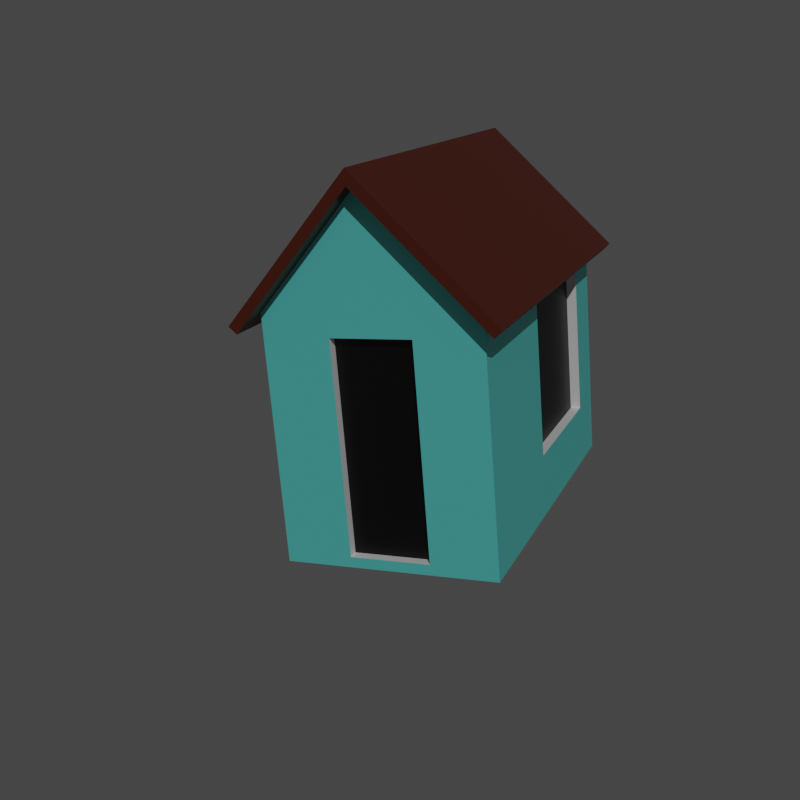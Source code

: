 # Source: Thumbnail.blend  (saved by Blender 2.80.75; exported with 4.5.12 LTS)
import bpy
from mathutils import Matrix  # noqa: F401  (used for matrix-valued properties, if any)

bpy.ops.wm.read_factory_settings(use_empty=True)
scene = bpy.context.scene
scene.name = 'Scene'

# ---- collections
col_collection = bpy.data.collections.new('Collection'); scene.collection.children.link(col_collection)

# ---- images (referenced by path relative to the original .blend; pixels are not part of the script)
import os
ASSET_DIR = os.environ.get("B2B_ASSET_DIR", "")  # directory of the original .blend (textures are referenced by path, not embedded)
HERE = os.path.dirname(os.path.abspath(__file__))  # packed textures are extracted next to this script under _unpacked/

def load_image(name, relpath, width, height, colorspace="sRGB"):
    """Load a texture the original file referenced (path relative to the .blend, or extracted next to this script)."""
    p = next((c for c in (os.path.join(HERE, relpath), os.path.join(ASSET_DIR, relpath)) if relpath and os.path.exists(c)), "")
    if p:
        img = bpy.data.images.load(p, check_existing=True)
        img.name = name
    else:  # same state as the original file: an image datablock whose file is absent (Cycles renders it pink)
        img = bpy.data.images.new(name, width, height)
        img.source = "FILE"
        img.filepath = "//" + (relpath or name)
    img.colorspace_settings.name = colorspace
    return img
img_house_000002 = load_image('House_000002', 'House_000002.png', 1024, 1024, 'sRGB')

# ---- materials (node trees are filled in below, after node groups)
mat_material_009 = bpy.data.materials.new('Material.009')
mat_material_008 = bpy.data.materials.new('Material.008')
mat_material_007 = bpy.data.materials.new('Material.007')
mat_material_006 = bpy.data.materials.new('Material.006')

# ---- material node trees
mat_material_009.use_nodes = True; mat_material_009.node_tree.nodes.clear()
_N = mat_material_009.node_tree.nodes; _L = mat_material_009.node_tree.links
n0 = _N.new('ShaderNodeOutputMaterial'); n0.name = 'Material Output'; n0.location = (300, 300)
n1 = _N.new('ShaderNodeTexImage'); n1.name = 'Image Texture'; n1.location = (-312, 441)
n1.image = img_house_000002
n2 = _N.new('ShaderNodeBsdfPrincipled'); n2.name = 'Principled BSDF'; n2.location = (10, 300)
n2.distribution = 'GGX'
n2.subsurface_method = 'BURLEY'
n2.inputs[0].default_value = (0.1149, 0.01814, 0.006709, 1.0)
n2.inputs[3].default_value = 1.45
n2.inputs[27].default_value = (0.0, 0.0, 0.0, 1.0)
n2.inputs[28].default_value = 1.0
_L.new(n2.outputs[0], n0.inputs[0])
n0.is_active_output = True
mat_material_008.use_nodes = True; mat_material_008.node_tree.nodes.clear()
_N = mat_material_008.node_tree.nodes; _L = mat_material_008.node_tree.links
n0 = _N.new('ShaderNodeOutputMaterial'); n0.name = 'Material Output'; n0.location = (300, 300)
n1 = _N.new('ShaderNodeTexImage'); n1.name = 'Image Texture'; n1.location = (-312, 441)
n1.image = img_house_000002
n2 = _N.new('ShaderNodeBsdfPrincipled'); n2.name = 'Principled BSDF'; n2.location = (10, 300)
n2.distribution = 'GGX'
n2.subsurface_method = 'BURLEY'
n2.inputs[0].default_value = (1.0, 1.0, 1.0, 1.0)
n2.inputs[3].default_value = 1.45
n2.inputs[27].default_value = (0.0, 0.0, 0.0, 1.0)
n2.inputs[28].default_value = 1.0
_L.new(n2.outputs[0], n0.inputs[0])
n0.is_active_output = True
mat_material_007.use_nodes = True; mat_material_007.node_tree.nodes.clear()
_N = mat_material_007.node_tree.nodes; _L = mat_material_007.node_tree.links
n0 = _N.new('ShaderNodeOutputMaterial'); n0.name = 'Material Output'; n0.location = (300, 300)
n1 = _N.new('ShaderNodeBsdfPrincipled'); n1.name = 'Principled BSDF'; n1.location = (10, 300)
n1.distribution = 'GGX'
n1.subsurface_method = 'BURLEY'
n1.inputs[0].default_value = (0.1402, 0.8, 0.7547, 1.0)
n1.inputs[3].default_value = 1.45
n1.inputs[27].default_value = (0.0, 0.0, 0.0, 1.0)
n1.inputs[28].default_value = 1.0
n2 = _N.new('ShaderNodeTexImage'); n2.name = 'Image Texture'; n2.location = (-312, 441)
n2.image = img_house_000002
_L.new(n1.outputs[0], n0.inputs[0])
n0.is_active_output = True
mat_material_006.use_nodes = True; mat_material_006.node_tree.nodes.clear()
_N = mat_material_006.node_tree.nodes; _L = mat_material_006.node_tree.links
n0 = _N.new('ShaderNodeOutputMaterial'); n0.name = 'Material Output'; n0.location = (300, 300)
n1 = _N.new('ShaderNodeBsdfPrincipled'); n1.name = 'Principled BSDF'; n1.location = (10, 300)
n1.distribution = 'GGX'
n1.subsurface_method = 'BURLEY'
n1.inputs[0].default_value = (0.0, 0.0, 0.0, 1.0)
n1.inputs[3].default_value = 1.45
n1.inputs[27].default_value = (0.0, 0.0, 0.0, 1.0)
n1.inputs[28].default_value = 1.0
n2 = _N.new('ShaderNodeTexImage'); n2.name = 'Image Texture'; n2.location = (-312, 441)
n2.image = img_house_000002
_L.new(n1.outputs[0], n0.inputs[0])
n0.is_active_output = True

# ---- world
world_world = bpy.data.worlds.new('World'); scene.world = world_world
world_world.use_nodes = True; world_world.node_tree.nodes.clear()
_N = world_world.node_tree.nodes; _L = world_world.node_tree.links
n0 = _N.new('ShaderNodeOutputWorld'); n0.name = 'World Output'; n0.location = (300, 300)
n1 = _N.new('ShaderNodeBackground'); n1.name = 'Background'; n1.location = (10, 300)
n1.inputs[0].default_value = (0.05088, 0.05088, 0.05088, 1.0)
_L.new(n1.outputs[0], n0.inputs[0])
n0.is_active_output = True
world_world.color = (0.05088, 0.05088, 0.05088)
world_world.use_sun_shadow = False
world_world.sun_shadow_jitter_overblur = 0.0

# ---- cameras
cam_camera_001 = bpy.data.cameras.new('Camera.001')

# ---- lights
light_sun = bpy.data.lights.new('Sun', 'SUN')
light_sun.transmission_factor = 0.0
light_sun.energy = 1.0
light_sun.shadow_soft_size = 0.125

# ---- meshes
me_plane_001 = bpy.data.meshes.new('Plane.001')
me_plane_001.from_pydata([(-0.75, -1.0, 0.5), (0.75, -1.0, 0.5), (1.5, -1.0, 0.5), (-2.0, -1.0, 0.5), (1.5, 1.0, 0.5), (-2.0, 1.0, 2.214), (-2.0, -1.0, 2.214), (-2.0, -1.0, 2.0), (1.5, -1.0, 0.0), (1.5, 1.0, 0.0), (1.5, -0.375, 0.0), (1.5, 0.375, 0.0), (1.5, 1.0, 2.214), (1.5, -1.0, 2.214), (1.5, -0.375, 2.0), (1.5, 0.375, 2.0), (1.5, 1.0, 2.0), (1.5, -1.0, 2.0), (0.75, -1.0, 2.0), (-2.0, 1.0, 2.0), (-2.0, 1.0, 0.5), (-0.75, -1.0, 2.0), (0.0, 1.0, 0.5), (0.0, 1.0, 2.0), (-1.5, 1.0, 0.5), (-1.5, 1.0, 2.0), (0.0, 0.9, 0.5), (0.0, 0.9, 2.0), (-1.5, 0.9, 0.5), (-1.5, 0.9, 2.0), (-0.75, -0.9, 0.5), (-0.75, -0.9, 2.0), (0.75, -0.9, 0.5), (0.75, -0.9, 2.0), (1.4, 0.375, 2.0), (1.4, -0.375, 0.0), (1.4, 0.375, 0.0), (1.4, -0.375, 2.0), (-2.0, -1.0, -0.1), (1.5, 1.0, -0.1), (1.5, -1.0, -0.1), (-2.0, 1.0, -0.1), (1.5, 0.0, 3.269), (1.5, 1.138, 2.069), (-2.0, -1.138, 2.069), (1.5, -1.138, 2.069), (1.7, 0.0, 3.269), (1.7, 5.788e-05, 3.413), (1.7, 1.138, 2.069), (1.7, 1.21, 2.138), (1.7, -1.21, 2.138), (1.7, -1.138, 2.069), (-2.0, 0.0, 3.269), (-2.0, 1.138, 2.069), (-2.2, 0.0, 3.269), (-2.2, -5.788e-05, 3.414), (-2.2, 1.21, 2.138), (-2.2, 1.138, 2.069), (-2.2, -1.138, 2.069), (-2.2, -1.21, 2.138)], [], [(11, 9, 4, 16, 15), (4, 22, 23, 16), (15, 34, 36, 11), (3, 38, 40, 8, 2, 1, 0), (13, 42, 46, 51, 45), (10, 35, 37, 14), (0, 21, 7, 3), (18, 1, 2, 17), (15, 14, 37, 34), (38, 3, 7, 6, 52, 5, 19, 20, 41), (24, 25, 29, 28), (20, 24, 22, 4, 9, 39, 41), (25, 24, 20, 19), (0, 1, 32, 30), (21, 18, 17, 13, 6, 7), (54, 58, 59, 55), (16, 23, 25, 19, 5, 12), (26, 28, 29, 27), (11, 10, 8, 40, 39, 9), (56, 57, 54, 55), (30, 32, 33, 31), (38, 41, 39, 40), (22, 24, 28, 26), (25, 23, 27, 29), (23, 22, 26, 27), (21, 31, 33, 18), (21, 0, 30, 31), (1, 18, 33, 32), (10, 11, 36, 35), (35, 36, 34, 37), (12, 5, 53, 43), (13, 45, 44, 6), (56, 49, 48, 43, 53, 57), (53, 5, 52, 54, 57), (55, 47, 49, 56), (50, 51, 46, 47), (46, 42, 12, 43, 48), (46, 48, 49, 47), (45, 51, 50, 59, 58, 44), (52, 6, 44, 58, 54), (59, 50, 47, 55), (14, 15, 16, 12, 42, 13, 17), (8, 10, 14, 17, 2)])
me_plane_001.polygons.foreach_set('material_index', [2, 2, 1, 2, 0, 1, 2, 2, 1, 2, 1, 2, 2, 1, 2, 0, 2, 3, 2, 0, 3, 3, 1, 1, 1, 1, 1, 1, 1, 3, 0, 0, 0, 0, 0, 0, 0, 0, 0, 0, 0, 2, 2])
_uv = me_plane_001.uv_layers.new(name='UVMap')
_uv.uv.foreach_set('vector', [0.001001, 0.749, 0.001001, 0.6677, 0.08746, 0.6677, 0.3468, 0.6677, 0.3468, 0.749, 0.6947, 0.501, 0.5227, 0.501, 0.5227, 0.6657, 0.6947, 0.6657, 0.912, 0.3343, 0.8706, 0.3343, 0.8706, 0.6657, 0.912, 0.6657, 0.6947, 0.6677, 0.6947, 0.749, 0.3488, 0.749, 0.3488, 0.7354, 0.3488, 0.6677, 0.4229, 0.6677, 0.5711, 0.6677, 0.999, 0.5209, 0.999, 0.6657, 0.9575, 0.6657, 0.9575, 0.501, 0.999, 0.501, 0.3468, 0.874, 0.3468, 0.8343, 0.001001, 0.8343, 0.001001, 0.874, 0.6947, 0.3343, 0.5227, 0.3343, 0.5227, 0.499, 0.6947, 0.499, 0.8686, 0.8323, 0.8686, 0.6677, 0.7836, 0.6677, 0.7836, 0.8323, 0.8706, 0.9157, 0.9555, 0.9157, 0.9555, 0.876, 0.8706, 0.876, 0.3468, 0.3343, 0.3468, 0.3934, 0.3468, 0.5409, 0.3468, 0.5619, 0.1739, 0.6657, 0.001001, 0.5619, 0.001001, 0.5409, 0.001001, 0.3934, 0.001001, 0.3343, 0.9555, 0.499, 0.9555, 0.3343, 0.914, 0.3343, 0.914, 0.499, 0.3468, 0.8323, 0.2974, 0.8323, 0.1492, 0.8323, 0.001001, 0.8323, 0.001001, 0.7646, 0.001001, 0.751, 0.3468, 0.751, 0.7816, 0.8323, 0.7816, 0.6677, 0.6967, 0.6677, 0.6967, 0.8323, 0.6967, 0.9157, 0.8686, 0.9157, 0.8686, 0.876, 0.6967, 0.876, 0.8103, 0.3323, 0.7925, 0.3323, 0.7836, 0.3323, 0.7836, 0.001002, 0.8251, 0.001001, 0.8251, 0.3323, 0.5227, 0.9573, 0.6947, 0.9573, 0.6947, 0.9177, 0.5227, 0.9177, 0.8271, 0.001001, 0.8449, 0.001001, 0.8626, 0.001001, 0.8686, 0.001001, 0.8686, 0.3323, 0.8271, 0.3323, 0.8686, 0.501, 0.6967, 0.501, 0.6967, 0.6657, 0.8686, 0.6657, 0.6947, 0.8467, 0.6947, 0.8616, 0.6947, 0.874, 0.3488, 0.874, 0.3488, 0.8343, 0.6947, 0.8343, 0.9555, 0.501, 0.914, 0.501, 0.914, 0.6657, 0.9555, 0.6657, 0.8686, 0.3343, 0.6967, 0.3343, 0.6967, 0.499, 0.8686, 0.499, 0.3468, 0.001001, 0.001001, 0.001001, 0.001001, 0.3323, 0.3468, 0.3323, 0.3488, 0.9573, 0.5207, 0.9573, 0.5207, 0.9177, 0.3488, 0.9177, 0.9555, 0.3323, 0.9555, 0.1677, 0.914, 0.1677, 0.914, 0.3323, 0.6967, 0.874, 0.8686, 0.874, 0.8686, 0.8343, 0.6967, 0.8343, 0.912, 0.6677, 0.8706, 0.6677, 0.8706, 0.8323, 0.912, 0.8323, 0.001001, 0.999, 0.1729, 0.999, 0.1729, 0.9593, 0.001001, 0.9593, 0.9555, 0.1657, 0.9555, 0.001001, 0.914, 0.001001, 0.914, 0.1657, 0.8706, 0.874, 0.9555, 0.874, 0.9555, 0.8343, 0.8706, 0.8343, 0.7816, 0.001001, 0.6967, 0.001001, 0.6967, 0.3323, 0.7816, 0.3323, 0.3488, 0.9157, 0.6947, 0.9157, 0.6947, 0.876, 0.3488, 0.876, 0.912, 0.001001, 0.8706, 0.001001, 0.8706, 0.3323, 0.912, 0.3323, 0.3468, 0.9157, 0.001001, 0.9157, 0.001001, 0.876, 0.01874, 0.876, 0.3291, 0.876, 0.3468, 0.876, 0.914, 0.8323, 0.914, 0.8124, 0.914, 0.6677, 0.9555, 0.6677, 0.9555, 0.8323, 0.3488, 0.1657, 0.6947, 0.1657, 0.6947, 0.001001, 0.3488, 0.001001, 0.999, 0.001001, 0.9575, 0.001001, 0.9575, 0.1657, 0.999, 0.1657, 0.8686, 0.9573, 0.6967, 0.9573, 0.6967, 0.9225, 0.6967, 0.9177, 0.8686, 0.9177, 0.999, 0.3323, 0.999, 0.1677, 0.9575, 0.1677, 0.9575, 0.3323, 0.3468, 0.9553, 0.3468, 0.9573, 0.001003, 0.9573, 0.001001, 0.9177, 0.3468, 0.9177, 0.3468, 0.9197, 0.9575, 0.499, 0.9575, 0.3543, 0.9575, 0.3343, 0.999, 0.3343, 0.999, 0.499, 0.3488, 0.3323, 0.6947, 0.3323, 0.6947, 0.1677, 0.3488, 0.1677, 0.467, 0.6657, 0.4025, 0.6657, 0.3488, 0.6657, 0.3488, 0.6098, 0.4348, 0.3343, 0.5207, 0.6098, 0.5207, 0.6657, 0.6947, 0.751, 0.6947, 0.8323, 0.3488, 0.8323, 0.3488, 0.751, 0.6082, 0.751])
me_plane_001.materials.append(mat_material_009)
me_plane_001.materials.append(mat_material_008)
me_plane_001.materials.append(mat_material_007)
me_plane_001.materials.append(mat_material_006)
me_plane_001.use_remesh_preserve_volume = False
me_plane_001.use_remesh_preserve_attributes = False
me_plane_001.use_mirror_vertex_groups = False
me_plane_001.update()

# ---- objects
ob_camera = bpy.data.objects.new('Camera', cam_camera_001)
ob_sun = bpy.data.objects.new('Sun', light_sun)
ob_plane_001 = bpy.data.objects.new('Plane.001', me_plane_001)

# ---- transforms, parenting, visibility, modifiers, constraints
ob_camera.location = (3.73, -9.601, 4.116)
ob_camera.rotation_euler = (1.28, 0.07911, 0.3849)
ob_camera.lineart.crease_threshold = 0.0
ob_sun.location = (7.295, 4.95, 5.504)
ob_sun.rotation_euler = (0.6384, 0.6948, -0.1549)
ob_sun.lineart.crease_threshold = 0.0
ob_plane_001.location = (0.0, 0.0, 0.0)
ob_plane_001.rotation_euler = (0.0, -0.0, -1.571)
ob_plane_001.lineart.crease_threshold = 0.0

# ---- collection membership
col_collection.objects.link(ob_camera)
col_collection.objects.link(ob_sun)
col_collection.objects.link(ob_plane_001)

# ---- scene / render settings (as saved in the file)
scene.camera = ob_camera
scene.frame_start = 1; scene.frame_end = 10000; scene.frame_set(0)
scene.render.engine = 'CYCLES'
scene.render.image_settings.file_format = 'FFMPEG'
scene.render.image_settings.color_mode = 'RGB'
scene.render.image_settings.compression = 0
scene.render.resolution_x = 256
scene.render.resolution_y = 256
scene.render.fps = 3
scene.render.fps_base = 0.1
scene.cycles.shading_system = True
scene.cycles.use_denoising = False
scene.cycles.samples = 512
scene.cycles.sampling_pattern = 'TABULATED_SOBOL'
scene.cycles.light_sampling_threshold = 0.001
scene.cycles.use_adaptive_sampling = False
scene.cycles.use_light_tree = False
scene.cycles.min_light_bounces = 2
scene.cycles.min_transparent_bounces = 3
scene.cycles.max_bounces = 24
scene.cycles.diffuse_bounces = 8
scene.cycles.glossy_bounces = 8
scene.cycles.transmission_bounces = 24
scene.cycles.volume_bounces = 2
scene.cycles.transparent_max_bounces = 16
scene.view_settings.view_transform = 'Filmic'
bpy.context.view_layer.update()
